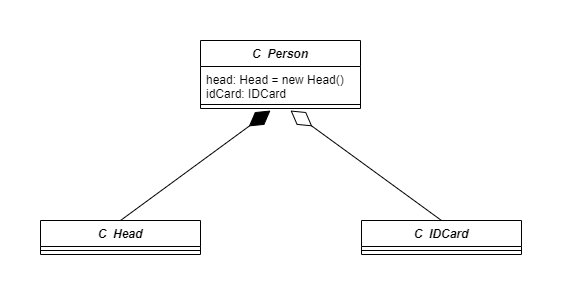

The diagram above was exported from draw.io. Its source (the exported page's mxGraphModel, read from the mxfile embedded in the PNG):
<mxGraphModel dx="1038" dy="689" grid="1" gridSize="10" guides="1" tooltips="1" connect="1" arrows="1" fold="1" page="1" pageScale="1" pageWidth="827" pageHeight="1169" math="0" shadow="0">
  <root>
    <mxCell id="0" />
    <mxCell id="1" parent="0" />
    <mxCell id="Gf4SpRd711h__UNs0N5l-1" value="C  Person" style="swimlane;fontStyle=3;align=center;verticalAlign=top;childLayout=stackLayout;horizontal=1;startSize=26;horizontalStack=0;resizeParent=1;resizeParentMax=0;resizeLast=0;collapsible=1;marginBottom=0;" vertex="1" parent="1">
      <mxGeometry x="320" y="100" width="160" height="68" as="geometry" />
    </mxCell>
    <mxCell id="Gf4SpRd711h__UNs0N5l-2" value="head: Head = new Head()&#10;idCard: IDCard" style="text;strokeColor=none;fillColor=none;align=left;verticalAlign=top;spacingLeft=4;spacingRight=4;overflow=hidden;rotatable=0;points=[[0,0.5],[1,0.5]];portConstraint=eastwest;" vertex="1" parent="Gf4SpRd711h__UNs0N5l-1">
      <mxGeometry y="26" width="160" height="34" as="geometry" />
    </mxCell>
    <mxCell id="Gf4SpRd711h__UNs0N5l-3" value="" style="line;strokeWidth=1;fillColor=none;align=left;verticalAlign=middle;spacingTop=-1;spacingLeft=3;spacingRight=3;rotatable=0;labelPosition=right;points=[];portConstraint=eastwest;" vertex="1" parent="Gf4SpRd711h__UNs0N5l-1">
      <mxGeometry y="60" width="160" height="8" as="geometry" />
    </mxCell>
    <mxCell id="Gf4SpRd711h__UNs0N5l-5" value="C  Head" style="swimlane;fontStyle=3;align=center;verticalAlign=top;childLayout=stackLayout;horizontal=1;startSize=26;horizontalStack=0;resizeParent=1;resizeParentMax=0;resizeLast=0;collapsible=1;marginBottom=0;" vertex="1" parent="1">
      <mxGeometry x="160" y="280" width="160" height="34" as="geometry" />
    </mxCell>
    <mxCell id="Gf4SpRd711h__UNs0N5l-7" value="" style="line;strokeWidth=1;fillColor=none;align=left;verticalAlign=middle;spacingTop=-1;spacingLeft=3;spacingRight=3;rotatable=0;labelPosition=right;points=[];portConstraint=eastwest;" vertex="1" parent="Gf4SpRd711h__UNs0N5l-5">
      <mxGeometry y="26" width="160" height="8" as="geometry" />
    </mxCell>
    <mxCell id="Gf4SpRd711h__UNs0N5l-9" value="C  IDCard" style="swimlane;fontStyle=3;align=center;verticalAlign=top;childLayout=stackLayout;horizontal=1;startSize=26;horizontalStack=0;resizeParent=1;resizeParentMax=0;resizeLast=0;collapsible=1;marginBottom=0;" vertex="1" parent="1">
      <mxGeometry x="481" y="280" width="160" height="34" as="geometry" />
    </mxCell>
    <mxCell id="Gf4SpRd711h__UNs0N5l-11" value="" style="line;strokeWidth=1;fillColor=none;align=left;verticalAlign=middle;spacingTop=-1;spacingLeft=3;spacingRight=3;rotatable=0;labelPosition=right;points=[];portConstraint=eastwest;" vertex="1" parent="Gf4SpRd711h__UNs0N5l-9">
      <mxGeometry y="26" width="160" height="8" as="geometry" />
    </mxCell>
    <mxCell id="Gf4SpRd711h__UNs0N5l-13" value="" style="endArrow=diamondThin;endFill=0;endSize=24;html=1;rounded=0;fontSize=18;exitX=0.5;exitY=0;exitDx=0;exitDy=0;" edge="1" parent="1" source="Gf4SpRd711h__UNs0N5l-9">
      <mxGeometry width="160" relative="1" as="geometry">
        <mxPoint x="540" y="260" as="sourcePoint" />
        <mxPoint x="410" y="170" as="targetPoint" />
      </mxGeometry>
    </mxCell>
    <mxCell id="Gf4SpRd711h__UNs0N5l-14" value="" style="endArrow=diamondThin;endFill=1;endSize=24;html=1;rounded=0;fontSize=18;exitX=0.5;exitY=0;exitDx=0;exitDy=0;" edge="1" parent="1" source="Gf4SpRd711h__UNs0N5l-5">
      <mxGeometry width="160" relative="1" as="geometry">
        <mxPoint x="330" y="230" as="sourcePoint" />
        <mxPoint x="390" y="170" as="targetPoint" />
      </mxGeometry>
    </mxCell>
  </root>
</mxGraphModel>